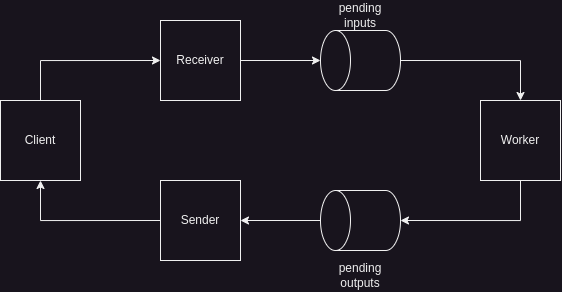

The diagram above was exported from draw.io. Its source (the exported page's mxGraphModel, read from the mxfile embedded in the PNG):
<mxGraphModel dx="1356" dy="1829" grid="1" gridSize="10" guides="1" tooltips="1" connect="1" arrows="1" fold="1" page="1" pageScale="1" pageWidth="850" pageHeight="1100" math="0" shadow="0">
  <root>
    <mxCell id="0" />
    <mxCell id="1" parent="0" />
    <mxCell id="ORYsekBQfIZyQwR58YSV-11" style="edgeStyle=orthogonalEdgeStyle;rounded=0;orthogonalLoop=1;jettySize=auto;html=1;exitX=0.5;exitY=0;exitDx=0;exitDy=0;entryX=0;entryY=0.5;entryDx=0;entryDy=0;" edge="1" parent="1" source="ORYsekBQfIZyQwR58YSV-1" target="ORYsekBQfIZyQwR58YSV-2">
      <mxGeometry relative="1" as="geometry" />
    </mxCell>
    <mxCell id="ORYsekBQfIZyQwR58YSV-1" value="Client" style="whiteSpace=wrap;html=1;aspect=fixed;" vertex="1" parent="1">
      <mxGeometry x="40" y="160" width="80" height="80" as="geometry" />
    </mxCell>
    <mxCell id="ORYsekBQfIZyQwR58YSV-12" style="edgeStyle=orthogonalEdgeStyle;rounded=0;orthogonalLoop=1;jettySize=auto;html=1;exitX=1;exitY=0.5;exitDx=0;exitDy=0;entryX=0.5;entryY=0;entryDx=0;entryDy=0;entryPerimeter=0;" edge="1" parent="1" source="ORYsekBQfIZyQwR58YSV-2" target="ORYsekBQfIZyQwR58YSV-8">
      <mxGeometry relative="1" as="geometry" />
    </mxCell>
    <mxCell id="ORYsekBQfIZyQwR58YSV-2" value="Receiver" style="whiteSpace=wrap;html=1;aspect=fixed;" vertex="1" parent="1">
      <mxGeometry x="200" y="80" width="80" height="80" as="geometry" />
    </mxCell>
    <mxCell id="ORYsekBQfIZyQwR58YSV-16" style="edgeStyle=orthogonalEdgeStyle;rounded=0;orthogonalLoop=1;jettySize=auto;html=1;exitX=0;exitY=0.5;exitDx=0;exitDy=0;entryX=0.5;entryY=1;entryDx=0;entryDy=0;" edge="1" parent="1" source="ORYsekBQfIZyQwR58YSV-3" target="ORYsekBQfIZyQwR58YSV-1">
      <mxGeometry relative="1" as="geometry" />
    </mxCell>
    <mxCell id="ORYsekBQfIZyQwR58YSV-3" value="Sender" style="whiteSpace=wrap;html=1;aspect=fixed;" vertex="1" parent="1">
      <mxGeometry x="200" y="240" width="80" height="80" as="geometry" />
    </mxCell>
    <mxCell id="ORYsekBQfIZyQwR58YSV-13" style="edgeStyle=orthogonalEdgeStyle;rounded=0;orthogonalLoop=1;jettySize=auto;html=1;exitX=0.5;exitY=1;exitDx=0;exitDy=0;exitPerimeter=0;" edge="1" parent="1" source="ORYsekBQfIZyQwR58YSV-8" target="ORYsekBQfIZyQwR58YSV-10">
      <mxGeometry relative="1" as="geometry" />
    </mxCell>
    <mxCell id="ORYsekBQfIZyQwR58YSV-8" value="" style="shape=cylinder3;whiteSpace=wrap;html=1;boundedLbl=1;backgroundOutline=1;size=15;rotation=-90;" vertex="1" parent="1">
      <mxGeometry x="370" y="80" width="60" height="80" as="geometry" />
    </mxCell>
    <mxCell id="ORYsekBQfIZyQwR58YSV-15" style="edgeStyle=orthogonalEdgeStyle;rounded=0;orthogonalLoop=1;jettySize=auto;html=1;exitX=0.5;exitY=0;exitDx=0;exitDy=0;exitPerimeter=0;entryX=1;entryY=0.5;entryDx=0;entryDy=0;" edge="1" parent="1" source="ORYsekBQfIZyQwR58YSV-9" target="ORYsekBQfIZyQwR58YSV-3">
      <mxGeometry relative="1" as="geometry" />
    </mxCell>
    <mxCell id="ORYsekBQfIZyQwR58YSV-9" value="" style="shape=cylinder3;whiteSpace=wrap;html=1;boundedLbl=1;backgroundOutline=1;size=15;rotation=-90;" vertex="1" parent="1">
      <mxGeometry x="370" y="240" width="60" height="80" as="geometry" />
    </mxCell>
    <mxCell id="ORYsekBQfIZyQwR58YSV-14" style="edgeStyle=orthogonalEdgeStyle;rounded=0;orthogonalLoop=1;jettySize=auto;html=1;exitX=0.5;exitY=1;exitDx=0;exitDy=0;entryX=0.5;entryY=1;entryDx=0;entryDy=0;entryPerimeter=0;" edge="1" parent="1" source="ORYsekBQfIZyQwR58YSV-10" target="ORYsekBQfIZyQwR58YSV-9">
      <mxGeometry relative="1" as="geometry" />
    </mxCell>
    <mxCell id="ORYsekBQfIZyQwR58YSV-10" value="Worker" style="whiteSpace=wrap;html=1;aspect=fixed;" vertex="1" parent="1">
      <mxGeometry x="520" y="160" width="80" height="80" as="geometry" />
    </mxCell>
    <mxCell id="ORYsekBQfIZyQwR58YSV-17" value="pending inputs" style="text;html=1;strokeColor=none;fillColor=none;align=center;verticalAlign=middle;whiteSpace=wrap;rounded=0;" vertex="1" parent="1">
      <mxGeometry x="370" y="60" width="60" height="30" as="geometry" />
    </mxCell>
    <mxCell id="ORYsekBQfIZyQwR58YSV-18" value="pending outputs" style="text;html=1;strokeColor=none;fillColor=none;align=center;verticalAlign=middle;whiteSpace=wrap;rounded=0;" vertex="1" parent="1">
      <mxGeometry x="370" y="320" width="60" height="30" as="geometry" />
    </mxCell>
  </root>
</mxGraphModel>